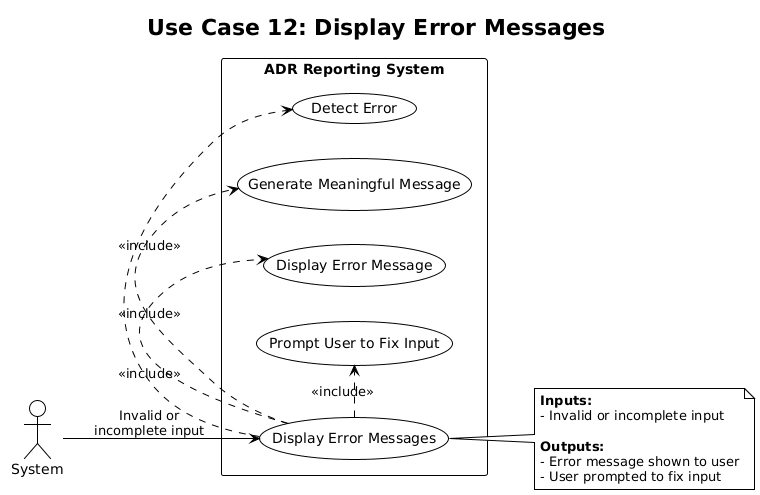

The diagram above was rendered by PlantUML. Its source (embedded in the PNG):
@startuml
!theme plain
title Use Case 12: Display Error Messages

left to right direction

actor "System" as System
rectangle "ADR Reporting System" {
    usecase "Display Error Messages" as UC12
    usecase "Detect Error" as UC12_1
    usecase "Generate Meaningful Message" as UC12_2
    usecase "Display Error Message" as UC12_3
    usecase "Prompt User to Fix Input" as UC12_4
}

System --> UC12 : Invalid or\nincomplete input

UC12 .> UC12_1 : <<include>>
UC12 .> UC12_2 : <<include>>
UC12 .> UC12_3 : <<include>>
UC12 .> UC12_4 : <<include>>

note right of UC12
  **Inputs:**
  - Invalid or incomplete input
  
  **Outputs:**
  - Error message shown to user
  - User prompted to fix input
end note
@enduml